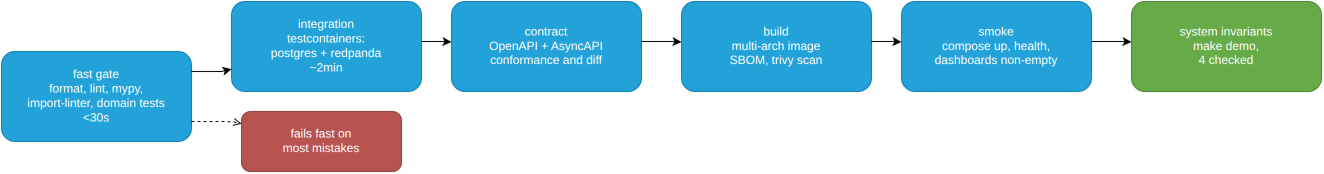

The diagram above was exported from draw.io. Its source (the exported page's mxGraphModel, read from the mxfile embedded in the PNG):
<mxGraphModel dx="800" dy="600" grid="1" gridSize="10" guides="1" tooltips="1" connect="1" arrows="1" fold="1" page="1" pageScale="1" pageWidth="850" pageHeight="1100" math="0" shadow="0">
  <root>
    <mxCell id="0" />
    <mxCell id="1" parent="0" />
    <mxCell id="A" value="fast gate&#10;format, lint, mypy,&#10;import-linter, domain tests&#10;&lt;30s" style="rounded=1;whiteSpace=wrap;html=1;fontColor=#ffffff;fillColor=#23A2D9;strokeColor=#0E7DAD;" vertex="1" parent="1">
      <mxGeometry x="0" y="50" width="190" height="90" as="geometry" />
    </mxCell>
    <mxCell id="B" value="integration&#10;testcontainers:&#10;postgres + redpanda&#10;~2min" style="rounded=1;whiteSpace=wrap;html=1;fontColor=#ffffff;fillColor=#23A2D9;strokeColor=#0E7DAD;" vertex="1" parent="1">
      <mxGeometry x="230" y="0" width="190" height="90" as="geometry" />
    </mxCell>
    <mxCell id="C" value="contract&#10;OpenAPI + AsyncAPI&#10;conformance and diff" style="rounded=1;whiteSpace=wrap;html=1;fontColor=#ffffff;fillColor=#23A2D9;strokeColor=#0E7DAD;" vertex="1" parent="1">
      <mxGeometry x="450" y="0" width="190" height="90" as="geometry" />
    </mxCell>
    <mxCell id="D" value="build&#10;multi-arch image&#10;SBOM, trivy scan" style="rounded=1;whiteSpace=wrap;html=1;fontColor=#ffffff;fillColor=#23A2D9;strokeColor=#0E7DAD;" vertex="1" parent="1">
      <mxGeometry x="680" y="0" width="190" height="90" as="geometry" />
    </mxCell>
    <mxCell id="E" value="smoke&#10;compose up, health,&#10;dashboards non-empty" style="rounded=1;whiteSpace=wrap;html=1;fontColor=#ffffff;fillColor=#23A2D9;strokeColor=#0E7DAD;" vertex="1" parent="1">
      <mxGeometry x="900" y="0" width="190" height="90" as="geometry" />
    </mxCell>
    <mxCell id="F" value="system invariants&#10;make demo,&#10;4 checked" style="rounded=1;whiteSpace=wrap;html=1;fontColor=#ffffff;fillColor=#67AB49;strokeColor=#4C8033;" vertex="1" parent="1">
      <mxGeometry x="1130" y="0" width="190" height="90" as="geometry" />
    </mxCell>
    <mxCell id="X" value="fails fast on&#10;most mistakes" style="rounded=1;whiteSpace=wrap;html=1;fontColor=#ffffff;fillColor=#B85450;strokeColor=#8C3F3C;" vertex="1" parent="1">
      <mxGeometry x="240" y="110" width="160" height="60" as="geometry" />
    </mxCell>
    <mxCell id="e0" value="" style="html=1;rounded=0;" edge="1" parent="1" source="A" target="B">
      <mxGeometry relative="1" as="geometry">
        <Array as="points">
          <mxPoint x="190" y="70" />
          <mxPoint x="220" y="70" />
        </Array>
      </mxGeometry>
    </mxCell>
    <mxCell id="e1" value="" style="html=1;rounded=0;" edge="1" parent="1" source="B" target="C">
      <mxGeometry relative="1" as="geometry">
        <Array as="points">
          <mxPoint x="420" y="40" />
          <mxPoint x="440" y="40" />
        </Array>
      </mxGeometry>
    </mxCell>
    <mxCell id="e2" value="" style="html=1;rounded=0;" edge="1" parent="1" source="C" target="D">
      <mxGeometry relative="1" as="geometry">
        <Array as="points">
          <mxPoint x="640" y="40" />
          <mxPoint x="670" y="40" />
        </Array>
      </mxGeometry>
    </mxCell>
    <mxCell id="e3" value="" style="html=1;rounded=0;" edge="1" parent="1" source="D" target="E">
      <mxGeometry relative="1" as="geometry">
        <Array as="points">
          <mxPoint x="870" y="40" />
          <mxPoint x="890" y="40" />
        </Array>
      </mxGeometry>
    </mxCell>
    <mxCell id="e4" value="" style="html=1;rounded=0;" edge="1" parent="1" source="E" target="F">
      <mxGeometry relative="1" as="geometry">
        <Array as="points">
          <mxPoint x="1090" y="40" />
          <mxPoint x="1120" y="40" />
        </Array>
      </mxGeometry>
    </mxCell>
    <mxCell id="e5" value="" style="dashed=1;html=1;endArrow=open;" edge="1" parent="1" source="A" target="X">
      <mxGeometry relative="1" as="geometry">
        <Array as="points">
          <mxPoint x="190" y="120" />
          <mxPoint x="230" y="120" />
        </Array>
      </mxGeometry>
    </mxCell>
  </root>
</mxGraphModel>